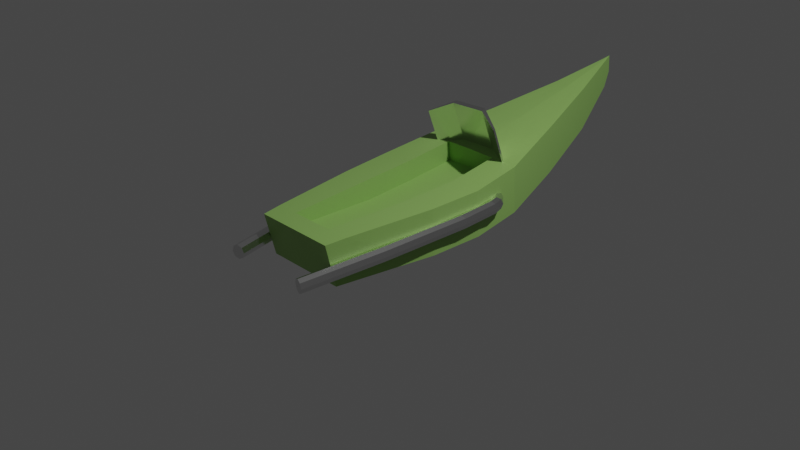 # Source: player2.blend  (saved by Blender 2.90.8; exported with 4.5.12 LTS)
import bpy
from mathutils import Matrix  # noqa: F401  (used for matrix-valued properties, if any)

bpy.ops.wm.read_factory_settings(use_empty=True)
scene = bpy.context.scene
scene.name = 'Scene'

# ---- collections
col_collection = bpy.data.collections.new('Collection'); scene.collection.children.link(col_collection)

# ---- materials (node trees are filled in below, after node groups)
mat_playermaterial = bpy.data.materials.new('PlayerMaterial')
mat_playermaterial.alpha_threshold = 0.0
mat_playermaterial.use_transparent_shadow = False
mat_playermaterial.line_color = (0.0, 0.0, 0.0, 1.0)
mat_metal = bpy.data.materials.new('Metal')
mat_metal.use_transparent_shadow = False

# ---- material node trees
mat_playermaterial.use_nodes = True; mat_playermaterial.node_tree.nodes.clear()
_N = mat_playermaterial.node_tree.nodes; _L = mat_playermaterial.node_tree.links
n0 = _N.new('ShaderNodeOutputMaterial'); n0.name = 'Material Output'; n0.location = (300, 300)
n1 = _N.new('ShaderNodeBsdfPrincipled'); n1.name = 'Principled BSDF'; n1.location = (10, 300)
n1.distribution = 'GGX'
n1.subsurface_method = 'BURLEY'
n1.inputs[0].default_value = (0.2851, 0.5135, 0.1305, 1.0)
n1.inputs[2].default_value = 0.4091
n1.inputs[3].default_value = 1.45
n1.inputs[13].default_value = 0.4091
n1.inputs[27].default_value = (0.0, 0.0, 0.0, 1.0)
n1.inputs[28].default_value = 1.0
_L.new(n1.outputs[0], n0.inputs[0])
n0.is_active_output = True
mat_metal.use_nodes = True; mat_metal.node_tree.nodes.clear()
_N = mat_metal.node_tree.nodes; _L = mat_metal.node_tree.links
n0 = _N.new('ShaderNodeBsdfPrincipled'); n0.name = 'Principled BSDF'; n0.location = (10, 300)
n0.distribution = 'GGX'
n0.subsurface_method = 'BURLEY'
n0.inputs[1].default_value = 1.0
n0.inputs[2].default_value = 0.2318
n0.inputs[3].default_value = 1.45
n0.inputs[27].default_value = (0.0, 0.0, 0.0, 1.0)
n0.inputs[28].default_value = 1.0
n1 = _N.new('ShaderNodeOutputMaterial'); n1.name = 'Material Output'; n1.location = (300, 300)
_L.new(n0.outputs[0], n1.inputs[0])
n1.is_active_output = True

# ---- world
world_world = bpy.data.worlds.new('World'); scene.world = world_world
world_world.use_nodes = True; world_world.node_tree.nodes.clear()
_N = world_world.node_tree.nodes; _L = world_world.node_tree.links
n0 = _N.new('ShaderNodeOutputWorld'); n0.name = 'World Output'; n0.location = (300, 300)
n1 = _N.new('ShaderNodeBackground'); n1.name = 'Background'; n1.location = (10, 300)
n1.inputs[0].default_value = (0.05088, 0.05088, 0.05088, 1.0)
_L.new(n1.outputs[0], n0.inputs[0])
n0.is_active_output = True
world_world.color = (0.05088, 0.05088, 0.05088)
world_world.use_sun_shadow = False
world_world.sun_shadow_jitter_overblur = 0.0

# ---- cameras
cam_camera = bpy.data.cameras.new('Camera')
cam_camera.clip_end = 100.0
cam_camera.ortho_scale = 7.314

# ---- lights
light_light = bpy.data.lights.new('Light', 'POINT')
light_light.transmission_factor = 0.0
light_light.energy = 1000.0
light_light.shadow_soft_size = 0.1
light_light.shadow_maximum_resolution = 0.006
light_light.use_absolute_resolution = True

# ---- meshes
me_cube = bpy.data.meshes.new('Cube')
me_cube.from_pydata([(0.7163, 0.968, 0.4212), (0.7163, 0.9716, -0.1023), (0.52, -1.397, 0.4352), (0.52, -1.308, -0.03904), (-0.7163, 0.968, 0.4212), (-0.7163, 0.9716, -0.1023), (-0.52, -1.397, 0.4352), (-0.52, -1.308, -0.03904), (0.0, 3.32, 0.6094), (0.0, -1.397, 0.4352), (0.0, -1.308, -0.03904), (0.0, 3.318, 0.8049), (0.0, 0.968, 0.4322), (0.0, 0.9716, -0.09125), (-0.7163, -0.2026, -0.1141), (0.7163, -0.2062, 0.3987), (-0.7163, -0.2062, 0.3987), (0.7163, -0.2026, -0.1141), (0.0, -0.2026, -0.1141), (-0.0335, 3.208, 0.7789), (0.0335, 3.208, 0.7789), (0.0, 3.208, 0.7808), (0.0335, 3.21, 0.4601), (-0.0335, 3.21, 0.4601), (0.0, 3.21, 0.462), (-0.2147, 2.616, 0.1641), (0.2147, 2.614, 0.6544), (0.0, 2.614, 0.6639), (0.0, 2.616, 0.1736), (-0.2147, 2.614, 0.6544), (0.2147, 2.616, 0.1641), (-0.4655, 1.794, -0.01135), (0.4655, 1.792, 0.5272), (0.0, 1.792, 0.541), (0.0, 1.794, 0.002498), (-0.4655, 1.792, 0.5272), (0.4655, 1.794, -0.01135), (-0.7646, 0.3796, 0.3866), (0.7646, 0.3845, -0.1296), (-0.7646, 0.3845, -0.1296), (0.7646, 0.3796, 0.3866), (0.0, 0.3845, -0.1241), (-0.556, -1.105, -0.0528), (0.556, -1.179, 0.4342), (0.0, -1.105, -0.0528), (0.0, -1.179, 0.4342), (-0.556, -1.179, 0.4342), (0.556, -1.105, -0.0528), (0.26, -1.308, -0.03904), (0.26, -1.397, 0.4352), (0.3581, 0.968, 0.4267), (0.3581, 0.9716, -0.09675), (0.3581, -0.2026, -0.1141), (0.3581, -0.2062, 0.3987), (0.01675, 3.208, 0.7798), (0.01675, 3.21, 0.461), (0.1073, 2.616, 0.1689), (0.1073, 2.614, 0.6592), (0.2327, 1.792, 0.5341), (0.2327, 1.794, -0.004427), (0.3823, 0.3796, 0.3894), (0.3823, 0.3845, -0.1268), (0.278, -1.105, -0.0528), (0.278, -1.179, 0.4342), (-0.26, -1.397, 0.4352), (-0.26, -1.308, -0.03904), (-0.3581, 0.968, 0.4267), (-0.3581, 0.9716, -0.09675), (-0.3581, -0.2026, -0.1141), (-0.3581, -0.2062, 0.3987), (-0.01675, 3.208, 0.7798), (-0.01675, 3.21, 0.461), (-0.1073, 2.614, 0.6592), (-0.1073, 2.616, 0.1689), (-0.2327, 1.794, -0.004427), (-0.2327, 1.792, 0.5341), (-0.3823, 0.3796, 0.3894), (-0.3823, 0.3845, -0.1268), (-0.278, -1.105, -0.0528), (-0.278, -1.179, 0.4342), (-0.3581, 0.9807, 0.1997), (-4.215e-11, 0.9807, 0.2052), (-4.215e-11, 0.3922, 0.1651), (-4.215e-11, -0.1935, 0.1717), (-0.3581, -0.1935, 0.1717), (-0.3823, 0.3922, 0.1624), (-4.215e-11, -1.166, 0.2932), (-0.278, -1.166, 0.2932), (0.3581, 0.9807, 0.1997), (0.3581, -0.1935, 0.1717), (0.3823, 0.3922, 0.1624), (0.278, -1.166, 0.2932)], [], [(11, 19, 70, 21), (65, 64, 6, 7), (39, 37, 4, 5), (8, 22, 55, 24), (47, 43, 2, 3), (8, 11, 20, 22), (25, 29, 19, 23), (73, 71, 24, 28), (48, 49, 9, 10), (57, 54, 21, 27), (77, 68, 14, 39), (63, 49, 2, 43), (79, 46, 6, 64), (62, 47, 3, 48), (78, 65, 7, 42), (61, 38, 17, 52), (76, 37, 16, 69), (60, 53, 15, 40), (38, 40, 15, 17), (42, 46, 16, 14), (55, 22, 30, 56), (75, 35, 4, 66), (21, 54, 20, 11), (36, 32, 0, 1), (23, 19, 11, 8), (59, 36, 1, 51), (24, 71, 23, 8), (22, 20, 26, 30), (70, 19, 29, 72), (58, 57, 27, 33), (74, 73, 28, 34), (31, 35, 29, 25), (5, 4, 35, 31), (67, 74, 34, 13), (50, 58, 33, 12), (56, 30, 36, 59), (30, 26, 32, 36), (72, 29, 35, 75), (1, 0, 40, 38), (50, 60, 40, 0), (66, 4, 37, 76), (51, 1, 38, 61), (67, 77, 39, 5), (14, 16, 37, 39), (7, 6, 46, 42), (68, 78, 42, 14), (52, 17, 47, 62), (69, 16, 46, 79), (53, 63, 43, 15), (17, 15, 43, 47), (50, 12, 81, 88), (18, 52, 62, 44), (13, 51, 61, 41), (60, 50, 88, 90), (28, 56, 59, 34), (0, 32, 58, 50), (32, 26, 57, 58), (34, 59, 51, 13), (24, 55, 56, 28), (76, 69, 84, 85), (41, 61, 52, 18), (44, 62, 48, 10), (45, 9, 49, 63), (26, 20, 54, 57), (3, 2, 49, 48), (45, 63, 91, 86), (18, 44, 78, 68), (13, 41, 77, 67), (53, 60, 90, 89), (27, 72, 75, 33), (5, 31, 74, 67), (31, 25, 73, 74), (21, 70, 72, 27), (33, 75, 66, 12), (79, 45, 86, 87), (44, 10, 65, 78), (45, 79, 64, 9), (41, 18, 68, 77), (25, 23, 71, 73), (10, 9, 64, 65), (83, 86, 91, 89), (81, 82, 90, 88), (82, 83, 89, 90), (83, 84, 87, 86), (81, 80, 85, 82), (82, 85, 84, 83), (12, 66, 80, 81), (66, 76, 85, 80), (63, 53, 89, 91), (69, 79, 87, 84)])
_uv = me_cube.uv_layers.new(name='UVMap')
_uv.uv.foreach_set('vector', [0.75, 0.5, 0.7558, 0.5, 0.7529, 0.5029, 0.75, 0.5058, 0.375, 0.9375, 0.625, 0.9375, 0.625, 1.0, 0.375, 1.0, 0.375, 0.1875, 0.625, 0.1875, 0.625, 0.25, 0.375, 0.25, 0.25, 0.5, 0.2558, 0.5, 0.2529, 0.5029, 0.25, 0.5058, 0.375, 0.7271, 0.625, 0.7271, 0.625, 0.75, 0.375, 0.75, 0.375, 0.375, 0.625, 0.375, 0.625, 0.3808, 0.375, 0.3808, 0.375, 0.3375, 0.625, 0.3375, 0.625, 0.3692, 0.375, 0.3692, 0.2313, 0.5187, 0.2471, 0.5029, 0.25, 0.5058, 0.25, 0.5375, 0.375, 0.8125, 0.625, 0.8125, 0.625, 0.875, 0.375, 0.875, 0.7313, 0.5187, 0.7471, 0.5029, 0.75, 0.5058, 0.75, 0.5375, 0.1875, 0.6094, 0.1875, 0.6562, 0.125, 0.625, 0.125, 0.5625, 0.6875, 0.7328, 0.6875, 0.75, 0.625, 0.75, 0.625, 0.7271, 0.8125, 0.7328, 0.875, 0.7271, 0.875, 0.75, 0.8125, 0.75, 0.3125, 0.7328, 0.375, 0.7271, 0.375, 0.75, 0.3125, 0.75, 0.1875, 0.7328, 0.1875, 0.75, 0.125, 0.75, 0.125, 0.7271, 0.3125, 0.6094, 0.375, 0.5625, 0.375, 0.625, 0.3125, 0.6562, 0.8125, 0.6094, 0.875, 0.5625, 0.875, 0.625, 0.8125, 0.6562, 0.6875, 0.6094, 0.6875, 0.6563, 0.625, 0.625, 0.625, 0.5625, 0.375, 0.5625, 0.625, 0.5625, 0.625, 0.625, 0.375, 0.625, 0.375, 0.02292, 0.625, 0.02292, 0.625, 0.125, 0.375, 0.125, 0.2529, 0.5029, 0.2558, 0.5, 0.2875, 0.5, 0.2687, 0.5187, 0.7906, 0.5406, 0.8312, 0.5, 0.875, 0.5, 0.8125, 0.5625, 0.75, 0.5058, 0.7471, 0.5029, 0.7442, 0.5, 0.75, 0.5, 0.375, 0.4562, 0.625, 0.4562, 0.625, 0.5, 0.375, 0.5, 0.375, 0.3692, 0.625, 0.3692, 0.625, 0.375, 0.375, 0.375, 0.2906, 0.5406, 0.3312, 0.5, 0.375, 0.5, 0.3125, 0.5625, 0.25, 0.5058, 0.2471, 0.5029, 0.2442, 0.5, 0.25, 0.5, 0.375, 0.3808, 0.625, 0.3808, 0.625, 0.4125, 0.375, 0.4125, 0.7529, 0.5029, 0.7558, 0.5, 0.7875, 0.5, 0.7687, 0.5187, 0.7094, 0.5406, 0.7313, 0.5187, 0.75, 0.5375, 0.75, 0.5812, 0.2094, 0.5406, 0.2313, 0.5187, 0.25, 0.5375, 0.25, 0.5812, 0.375, 0.2938, 0.625, 0.2938, 0.625, 0.3375, 0.375, 0.3375, 0.375, 0.25, 0.625, 0.25, 0.625, 0.2938, 0.375, 0.2938, 0.1875, 0.5625, 0.2094, 0.5406, 0.25, 0.5812, 0.25, 0.625, 0.6875, 0.5625, 0.7094, 0.5406, 0.75, 0.5812, 0.75, 0.625, 0.2687, 0.5187, 0.2875, 0.5, 0.3312, 0.5, 0.2906, 0.5406, 0.375, 0.4125, 0.625, 0.4125, 0.625, 0.4562, 0.375, 0.4562, 0.7687, 0.5187, 0.7875, 0.5, 0.8312, 0.5, 0.7906, 0.5406, 0.375, 0.5, 0.625, 0.5, 0.625, 0.5625, 0.375, 0.5625, 0.6875, 0.5625, 0.6875, 0.6094, 0.625, 0.5625, 0.625, 0.5, 0.8125, 0.5625, 0.875, 0.5, 0.875, 0.5625, 0.8125, 0.6094, 0.3125, 0.5625, 0.375, 0.5, 0.375, 0.5625, 0.3125, 0.6094, 0.1875, 0.5625, 0.1875, 0.6094, 0.125, 0.5625, 0.125, 0.5, 0.375, 0.125, 0.625, 0.125, 0.625, 0.1875, 0.375, 0.1875, 0.375, 0.0, 0.625, 0.0, 0.625, 0.02292, 0.375, 0.02292, 0.1875, 0.6562, 0.1875, 0.7328, 0.125, 0.7271, 0.125, 0.625, 0.3125, 0.6562, 0.375, 0.625, 0.375, 0.7271, 0.3125, 0.7328, 0.8125, 0.6562, 0.875, 0.625, 0.875, 0.7271, 0.8125, 0.7328, 0.6875, 0.6563, 0.6875, 0.7328, 0.625, 0.7271, 0.625, 0.625, 0.375, 0.625, 0.625, 0.625, 0.625, 0.7271, 0.375, 0.7271, 0.6875, 0.5625, 0.75, 0.625, 0.75, 0.625, 0.6875, 0.5625, 0.25, 0.6875, 0.3125, 0.6562, 0.3125, 0.7328, 0.25, 0.7385, 0.25, 0.625, 0.3125, 0.5625, 0.3125, 0.6094, 0.25, 0.6562, 0.6875, 0.6094, 0.6875, 0.5625, 0.6875, 0.5625, 0.6875, 0.6094, 0.25, 0.5375, 0.2687, 0.5187, 0.2906, 0.5406, 0.25, 0.5812, 0.625, 0.5, 0.6688, 0.5, 0.7094, 0.5406, 0.6875, 0.5625, 0.6688, 0.5, 0.7125, 0.5, 0.7313, 0.5187, 0.7094, 0.5406, 0.25, 0.5812, 0.2906, 0.5406, 0.3125, 0.5625, 0.25, 0.625, 0.25, 0.5058, 0.2529, 0.5029, 0.2687, 0.5187, 0.25, 0.5375, 0.8125, 0.6094, 0.8125, 0.6562, 0.8125, 0.6562, 0.8125, 0.6094, 0.25, 0.6562, 0.3125, 0.6094, 0.3125, 0.6562, 0.25, 0.6875, 0.25, 0.7385, 0.3125, 0.7328, 0.3125, 0.75, 0.25, 0.75, 0.75, 0.7385, 0.75, 0.75, 0.6875, 0.75, 0.6875, 0.7328, 0.7125, 0.5, 0.7442, 0.5, 0.7471, 0.5029, 0.7313, 0.5187, 0.375, 0.75, 0.625, 0.75, 0.625, 0.8125, 0.375, 0.8125, 0.75, 0.7385, 0.6875, 0.7328, 0.6875, 0.7328, 0.75, 0.7385, 0.25, 0.6875, 0.25, 0.7385, 0.1875, 0.7328, 0.1875, 0.6562, 0.25, 0.625, 0.25, 0.6562, 0.1875, 0.6094, 0.1875, 0.5625, 0.6875, 0.6563, 0.6875, 0.6094, 0.6875, 0.6094, 0.6875, 0.6563, 0.75, 0.5375, 0.7687, 0.5187, 0.7906, 0.5406, 0.75, 0.5812, 0.125, 0.5, 0.1688, 0.5, 0.2094, 0.5406, 0.1875, 0.5625, 0.1688, 0.5, 0.2125, 0.5, 0.2313, 0.5187, 0.2094, 0.5406, 0.75, 0.5058, 0.7529, 0.5029, 0.7687, 0.5187, 0.75, 0.5375, 0.75, 0.5812, 0.7906, 0.5406, 0.8125, 0.5625, 0.75, 0.625, 0.8125, 0.7328, 0.75, 0.7385, 0.75, 0.7385, 0.8125, 0.7328, 0.25, 0.7385, 0.25, 0.75, 0.1875, 0.75, 0.1875, 0.7328, 0.75, 0.7385, 0.8125, 0.7328, 0.8125, 0.75, 0.75, 0.75, 0.25, 0.6562, 0.25, 0.6875, 0.1875, 0.6562, 0.1875, 0.6094, 0.2125, 0.5, 0.2442, 0.5, 0.2471, 0.5029, 0.2313, 0.5187, 0.375, 0.875, 0.625, 0.875, 0.625, 0.9375, 0.375, 0.9375, 0.75, 0.6875, 0.75, 0.7385, 0.6875, 0.7328, 0.6875, 0.6563, 0.75, 0.625, 0.75, 0.6562, 0.6875, 0.6094, 0.6875, 0.5625, 0.75, 0.6562, 0.75, 0.6875, 0.6875, 0.6563, 0.6875, 0.6094, 0.75, 0.6875, 0.8125, 0.6562, 0.8125, 0.7328, 0.75, 0.7385, 0.75, 0.625, 0.8125, 0.5625, 0.8125, 0.6094, 0.75, 0.6562, 0.75, 0.6562, 0.8125, 0.6094, 0.8125, 0.6562, 0.75, 0.6875, 0.75, 0.625, 0.8125, 0.5625, 0.8125, 0.5625, 0.75, 0.625, 0.8125, 0.5625, 0.8125, 0.6094, 0.8125, 0.6094, 0.8125, 0.5625, 0.6875, 0.7328, 0.6875, 0.6563, 0.6875, 0.6563, 0.6875, 0.7328, 0.8125, 0.6562, 0.8125, 0.7328, 0.8125, 0.7328, 0.8125, 0.6562])
me_cube.materials.append(mat_playermaterial)
me_cube.use_remesh_preserve_volume = False
me_cube.use_remesh_preserve_attributes = False
me_cube.use_mirror_vertex_groups = False
me_cube.update()
me_cube_001 = bpy.data.meshes.new('Cube.001')
me_cube_001.from_pydata([(-1.249, -5.974, -1.249), (-1.249, -5.974, 1.249), (-1.249, -5.103, -1.249), (-1.249, -5.103, 1.249), (1.249, -5.974, -1.249), (1.249, -5.974, 1.249), (1.249, -5.103, -1.249), (1.249, -5.103, 1.249), (0.5469, 0.8903, -1.641), (-0.5469, 0.8903, -1.641), (-0.5469, 0.8903, 1.641), (0.5469, 0.8903, 1.641), (-0.5469, -0.8903, -1.641), (0.5469, -0.8903, -1.641), (0.5469, -0.8903, 1.641), (-0.5469, -0.8903, 1.641)], [], [(0, 1, 3, 2), (8, 11, 7, 6), (6, 7, 5, 4), (12, 15, 1, 0), (8, 6, 4, 13), (10, 3, 1, 15), (7, 11, 14, 5), (11, 10, 15, 14), (2, 9, 12, 0), (9, 8, 13, 12), (4, 5, 14, 13), (13, 14, 15, 12), (2, 3, 10, 9), (9, 10, 11, 8)])
_uv = me_cube_001.uv_layers.new(name='UVMap')
_uv.uv.foreach_set('vector', [0.375, 0.0, 0.625, 0.0, 0.625, 0.25, 0.375, 0.25, 0.375, 0.4167, 0.625, 0.4167, 0.625, 0.5, 0.375, 0.5, 0.375, 0.5, 0.625, 0.5, 0.625, 0.75, 0.375, 0.75, 0.375, 0.9167, 0.625, 0.9167, 0.625, 1.0, 0.375, 1.0, 0.2917, 0.5, 0.375, 0.5, 0.375, 0.75, 0.2917, 0.75, 0.7917, 0.5, 0.875, 0.5, 0.875, 0.75, 0.7917, 0.75, 0.625, 0.5, 0.7083, 0.5, 0.7083, 0.75, 0.625, 0.75, 0.7083, 0.5, 0.7917, 0.5, 0.7917, 0.75, 0.7083, 0.75, 0.125, 0.5, 0.2083, 0.5, 0.2083, 0.75, 0.125, 0.75, 0.2083, 0.5, 0.2917, 0.5, 0.2917, 0.75, 0.2083, 0.75, 0.375, 0.75, 0.625, 0.75, 0.625, 0.8333, 0.375, 0.8333, 0.375, 0.8333, 0.625, 0.8333, 0.625, 0.9167, 0.375, 0.9167, 0.375, 0.25, 0.625, 0.25, 0.625, 0.3333, 0.375, 0.3333, 0.375, 0.3333, 0.625, 0.3333, 0.625, 0.4167, 0.375, 0.4167])
me_cube_001.materials.append(mat_metal)
me_cube_001.use_remesh_fix_poles = True
me_cube_001.use_remesh_preserve_attributes = False
me_cube_001.use_mirror_vertex_groups = False
me_cube_001.update()
me_cylinder = bpy.data.meshes.new('Cylinder')
me_cylinder.from_pydata([(-1.544, 1.0, -1.033), (-3.964, 1.0, 1.327), (-1.263, 0.7071, -1.081), (-3.277, 0.7071, 1.34), (-1.146, -9.966e-08, -1.101), (-2.993, 1.589e-07, 1.345), (-1.263, -0.7071, -1.081), (-3.277, -0.7071, 1.34), (-1.544, -1.0, -1.033), (-3.964, -1.0, 1.327), (-1.49, -1.042, -0.9845), (-4.65, -0.7071, 1.314), (-1.943, 2.7e-08, -0.9647), (-4.935, 1.936e-07, 1.309), (-1.826, 0.7071, -0.9847), (-4.65, 0.7071, 1.314), (-0.2075, 1.0, -0.4564), (0.4996, 0.7071, -0.4564), (0.7925, -4.371e-08, -0.4564), (0.4996, -0.7071, -0.4564), (-0.2075, -1.0, -0.4564), (-0.9146, -0.7071, -0.4564), (-1.208, 1.192e-08, -0.4564), (-0.9146, 0.7071, -0.4564), (-1.847, 1.0, 0.46), (-1.165, 0.7071, 0.4738), (-0.882, 1.627e-07, 0.4795), (-1.165, -0.7071, 0.4738), (-1.847, -1.0, 0.46), (-2.529, -0.7071, 0.4462), (-2.812, 1.954e-07, 0.4404), (-2.529, 0.7071, 0.4462), (0.6233, 0.7071, -0.8638), (0.9053, -5.553e-08, -0.8697), (0.6233, -0.7071, -0.8638), (-0.05743, -1.0, -0.8496), (-0.7382, -0.7071, -0.8353), (-1.02, 2.375e-08, -0.8294), (-0.7382, 0.7071, -0.8353), (-0.05743, 1.0, -0.8496), (0.1865, 0.7071, -0.9777), (0.4071, -8.703e-08, -0.9917), (0.1865, -0.7071, -0.9777), (-0.3459, -1.0, -0.9437), (-0.8784, -0.7071, -0.9098), (-1.099, 2.499e-08, -0.8958), (-0.8784, 0.7071, -0.9098), (-0.3459, 1.0, -0.9437)], [], [(24, 1, 3, 25), (25, 3, 5, 26), (26, 5, 7, 27), (27, 7, 9, 28), (28, 9, 11, 29), (29, 11, 13, 30), (3, 1, 15, 13, 11, 9, 7, 5), (30, 13, 15, 31), (31, 15, 1, 24), (0, 2, 4, 6, 8, 10, 12, 14), (38, 23, 16, 39), (37, 22, 23, 38), (36, 21, 22, 37), (35, 20, 21, 36), (34, 19, 20, 35), (33, 18, 19, 34), (32, 17, 18, 33), (39, 16, 17, 32), (23, 31, 24, 16), (22, 30, 31, 23), (21, 29, 30, 22), (20, 28, 29, 21), (19, 27, 28, 20), (18, 26, 27, 19), (17, 25, 26, 18), (16, 24, 25, 17), (47, 39, 32, 40), (40, 32, 33, 41), (41, 33, 34, 42), (42, 34, 35, 43), (43, 35, 36, 44), (44, 36, 37, 45), (45, 37, 38, 46), (46, 38, 39, 47), (14, 46, 47, 0), (12, 45, 46, 14), (10, 44, 45, 12), (8, 43, 44, 10), (6, 42, 43, 8), (4, 41, 42, 6), (2, 40, 41, 4), (0, 47, 40, 2)])
_uv = me_cylinder.uv_layers.new(name='UVMap')
_uv.uv.foreach_set('vector', [1.0, 0.7821, 1.0, 1.0, 0.875, 1.0, 0.875, 0.7821, 0.875, 0.7821, 0.875, 1.0, 0.75, 1.0, 0.75, 0.7821, 0.75, 0.7821, 0.75, 1.0, 0.625, 1.0, 0.625, 0.7821, 0.625, 0.7821, 0.625, 1.0, 0.5, 1.0, 0.5, 0.7821, 0.5, 0.7821, 0.5, 1.0, 0.375, 1.0, 0.375, 0.7821, 0.375, 0.7821, 0.375, 1.0, 0.25, 1.0, 0.25, 0.7821, 0.4197, 0.4197, 0.25, 0.49, 0.08029, 0.4197, 0.01, 0.25, 0.08029, 0.08029, 0.25, 0.01, 0.4197, 0.08029, 0.49, 0.25, 0.25, 0.7821, 0.25, 1.0, 0.125, 1.0, 0.125, 0.7821, 0.125, 0.7821, 0.125, 1.0, 0.0, 1.0, 0.0, 0.7821, 0.75, 0.49, 0.9197, 0.4197, 0.99, 0.25, 0.9197, 0.08029, 0.75, 0.01, 0.5803, 0.08029, 0.51, 0.25, 0.5803, 0.4197, 0.125, 0.5376, 0.125, 0.6359, 0.0, 0.6359, 0.0, 0.5376, 0.25, 0.5376, 0.25, 0.6359, 0.125, 0.6359, 0.125, 0.5376, 0.375, 0.5376, 0.375, 0.6359, 0.25, 0.6359, 0.25, 0.5376, 0.5, 0.5376, 0.5, 0.6359, 0.375, 0.6359, 0.375, 0.5376, 0.625, 0.5376, 0.625, 0.6359, 0.5, 0.6359, 0.5, 0.5376, 0.75, 0.5376, 0.75, 0.6359, 0.625, 0.6359, 0.625, 0.5376, 0.875, 0.5376, 0.875, 0.6359, 0.75, 0.6359, 0.75, 0.5376, 1.0, 0.5376, 1.0, 0.6359, 0.875, 0.6359, 0.875, 0.5376, 0.125, 0.6359, 0.125, 0.7821, 0.0, 0.7821, 0.0, 0.6359, 0.25, 0.6359, 0.25, 0.7821, 0.125, 0.7821, 0.125, 0.6359, 0.375, 0.6359, 0.375, 0.7821, 0.25, 0.7821, 0.25, 0.6359, 0.5, 0.6359, 0.5, 0.7821, 0.375, 0.7821, 0.375, 0.6359, 0.625, 0.6359, 0.625, 0.7821, 0.5, 0.7821, 0.5, 0.6359, 0.75, 0.6359, 0.75, 0.7821, 0.625, 0.7821, 0.625, 0.6359, 0.875, 0.6359, 0.875, 0.7821, 0.75, 0.7821, 0.75, 0.6359, 1.0, 0.6359, 1.0, 0.7821, 0.875, 0.7821, 0.875, 0.6359, 1.0, 0.5205, 1.0, 0.5376, 0.875, 0.5376, 0.875, 0.5205, 0.875, 0.5205, 0.875, 0.5376, 0.75, 0.5376, 0.75, 0.5205, 0.75, 0.5205, 0.75, 0.5376, 0.625, 0.5376, 0.625, 0.5205, 0.625, 0.5205, 0.625, 0.5376, 0.5, 0.5376, 0.5, 0.5205, 0.5, 0.5205, 0.5, 0.5376, 0.375, 0.5376, 0.375, 0.5205, 0.375, 0.5205, 0.375, 0.5376, 0.25, 0.5376, 0.25, 0.5205, 0.25, 0.5205, 0.25, 0.5376, 0.125, 0.5376, 0.125, 0.5205, 0.125, 0.5205, 0.125, 0.5376, 0.0, 0.5376, 0.0, 0.5205, 0.125, 0.5, 0.125, 0.5205, 0.0, 0.5205, 0.0, 0.5, 0.25, 0.5, 0.25, 0.5205, 0.125, 0.5205, 0.125, 0.5, 0.375, 0.5, 0.375, 0.5205, 0.25, 0.5205, 0.25, 0.5, 0.5, 0.5, 0.5, 0.5205, 0.375, 0.5205, 0.375, 0.5, 0.625, 0.5, 0.625, 0.5205, 0.5, 0.5205, 0.5, 0.5, 0.75, 0.5, 0.75, 0.5205, 0.625, 0.5205, 0.625, 0.5, 0.875, 0.5, 0.875, 0.5205, 0.75, 0.5205, 0.75, 0.5, 1.0, 0.5, 1.0, 0.5205, 0.875, 0.5205, 0.875, 0.5])
me_cylinder.materials.append(mat_metal)
me_cylinder.use_remesh_fix_poles = True
me_cylinder.use_remesh_preserve_attributes = False
me_cylinder.use_mirror_vertex_groups = False
me_cylinder.update()
me_cylinder_001 = bpy.data.meshes.new('Cylinder.001')
me_cylinder_001.from_pydata([(-1.544, 1.0, -1.033), (-3.964, 1.0, 1.327), (-1.263, 0.7071, -1.081), (-3.277, 0.7071, 1.34), (-1.146, -9.966e-08, -1.101), (-2.993, 1.589e-07, 1.345), (-1.263, -0.7071, -1.081), (-3.277, -0.7071, 1.34), (-1.544, -1.0, -1.033), (-3.964, -1.0, 1.327), (-1.49, -1.042, -0.9845), (-4.65, -0.7071, 1.314), (-1.943, 2.7e-08, -0.9647), (-4.935, 1.936e-07, 1.309), (-1.826, 0.7071, -0.9847), (-4.65, 0.7071, 1.314), (-0.2075, 1.0, -0.4564), (0.4996, 0.7071, -0.4564), (0.7925, -4.371e-08, -0.4564), (0.4996, -0.7071, -0.4564), (-0.2075, -1.0, -0.4564), (-0.9146, -0.7071, -0.4564), (-1.208, 1.192e-08, -0.4564), (-0.9146, 0.7071, -0.4564), (-1.847, 1.0, 0.46), (-1.165, 0.7071, 0.4738), (-0.882, 1.627e-07, 0.4795), (-1.165, -0.7071, 0.4738), (-1.847, -1.0, 0.46), (-2.529, -0.7071, 0.4462), (-2.812, 1.954e-07, 0.4404), (-2.529, 0.7071, 0.4462), (0.6233, 0.7071, -0.8638), (0.9053, -5.553e-08, -0.8697), (0.6233, -0.7071, -0.8638), (-0.05743, -1.0, -0.8496), (-0.7382, -0.7071, -0.8353), (-1.02, 2.375e-08, -0.8294), (-0.7382, 0.7071, -0.8353), (-0.05743, 1.0, -0.8496), (0.1865, 0.7071, -0.9777), (0.4071, -8.703e-08, -0.9917), (0.1865, -0.7071, -0.9777), (-0.3459, -1.0, -0.9437), (-0.8784, -0.7071, -0.9098), (-1.099, 2.499e-08, -0.8958), (-0.8784, 0.7071, -0.9098), (-0.3459, 1.0, -0.9437)], [], [(24, 1, 3, 25), (25, 3, 5, 26), (26, 5, 7, 27), (27, 7, 9, 28), (28, 9, 11, 29), (29, 11, 13, 30), (3, 1, 15, 13, 11, 9, 7, 5), (30, 13, 15, 31), (31, 15, 1, 24), (0, 2, 4, 6, 8, 10, 12, 14), (38, 23, 16, 39), (37, 22, 23, 38), (36, 21, 22, 37), (35, 20, 21, 36), (34, 19, 20, 35), (33, 18, 19, 34), (32, 17, 18, 33), (39, 16, 17, 32), (23, 31, 24, 16), (22, 30, 31, 23), (21, 29, 30, 22), (20, 28, 29, 21), (19, 27, 28, 20), (18, 26, 27, 19), (17, 25, 26, 18), (16, 24, 25, 17), (47, 39, 32, 40), (40, 32, 33, 41), (41, 33, 34, 42), (42, 34, 35, 43), (43, 35, 36, 44), (44, 36, 37, 45), (45, 37, 38, 46), (46, 38, 39, 47), (14, 46, 47, 0), (12, 45, 46, 14), (10, 44, 45, 12), (8, 43, 44, 10), (6, 42, 43, 8), (4, 41, 42, 6), (2, 40, 41, 4), (0, 47, 40, 2)])
_uv = me_cylinder_001.uv_layers.new(name='UVMap')
_uv.uv.foreach_set('vector', [1.0, 0.7821, 1.0, 1.0, 0.875, 1.0, 0.875, 0.7821, 0.875, 0.7821, 0.875, 1.0, 0.75, 1.0, 0.75, 0.7821, 0.75, 0.7821, 0.75, 1.0, 0.625, 1.0, 0.625, 0.7821, 0.625, 0.7821, 0.625, 1.0, 0.5, 1.0, 0.5, 0.7821, 0.5, 0.7821, 0.5, 1.0, 0.375, 1.0, 0.375, 0.7821, 0.375, 0.7821, 0.375, 1.0, 0.25, 1.0, 0.25, 0.7821, 0.4197, 0.4197, 0.25, 0.49, 0.08029, 0.4197, 0.01, 0.25, 0.08029, 0.08029, 0.25, 0.01, 0.4197, 0.08029, 0.49, 0.25, 0.25, 0.7821, 0.25, 1.0, 0.125, 1.0, 0.125, 0.7821, 0.125, 0.7821, 0.125, 1.0, 0.0, 1.0, 0.0, 0.7821, 0.75, 0.49, 0.9197, 0.4197, 0.99, 0.25, 0.9197, 0.08029, 0.75, 0.01, 0.5803, 0.08029, 0.51, 0.25, 0.5803, 0.4197, 0.125, 0.5376, 0.125, 0.6359, 0.0, 0.6359, 0.0, 0.5376, 0.25, 0.5376, 0.25, 0.6359, 0.125, 0.6359, 0.125, 0.5376, 0.375, 0.5376, 0.375, 0.6359, 0.25, 0.6359, 0.25, 0.5376, 0.5, 0.5376, 0.5, 0.6359, 0.375, 0.6359, 0.375, 0.5376, 0.625, 0.5376, 0.625, 0.6359, 0.5, 0.6359, 0.5, 0.5376, 0.75, 0.5376, 0.75, 0.6359, 0.625, 0.6359, 0.625, 0.5376, 0.875, 0.5376, 0.875, 0.6359, 0.75, 0.6359, 0.75, 0.5376, 1.0, 0.5376, 1.0, 0.6359, 0.875, 0.6359, 0.875, 0.5376, 0.125, 0.6359, 0.125, 0.7821, 0.0, 0.7821, 0.0, 0.6359, 0.25, 0.6359, 0.25, 0.7821, 0.125, 0.7821, 0.125, 0.6359, 0.375, 0.6359, 0.375, 0.7821, 0.25, 0.7821, 0.25, 0.6359, 0.5, 0.6359, 0.5, 0.7821, 0.375, 0.7821, 0.375, 0.6359, 0.625, 0.6359, 0.625, 0.7821, 0.5, 0.7821, 0.5, 0.6359, 0.75, 0.6359, 0.75, 0.7821, 0.625, 0.7821, 0.625, 0.6359, 0.875, 0.6359, 0.875, 0.7821, 0.75, 0.7821, 0.75, 0.6359, 1.0, 0.6359, 1.0, 0.7821, 0.875, 0.7821, 0.875, 0.6359, 1.0, 0.5205, 1.0, 0.5376, 0.875, 0.5376, 0.875, 0.5205, 0.875, 0.5205, 0.875, 0.5376, 0.75, 0.5376, 0.75, 0.5205, 0.75, 0.5205, 0.75, 0.5376, 0.625, 0.5376, 0.625, 0.5205, 0.625, 0.5205, 0.625, 0.5376, 0.5, 0.5376, 0.5, 0.5205, 0.5, 0.5205, 0.5, 0.5376, 0.375, 0.5376, 0.375, 0.5205, 0.375, 0.5205, 0.375, 0.5376, 0.25, 0.5376, 0.25, 0.5205, 0.25, 0.5205, 0.25, 0.5376, 0.125, 0.5376, 0.125, 0.5205, 0.125, 0.5205, 0.125, 0.5376, 0.0, 0.5376, 0.0, 0.5205, 0.125, 0.5, 0.125, 0.5205, 0.0, 0.5205, 0.0, 0.5, 0.25, 0.5, 0.25, 0.5205, 0.125, 0.5205, 0.125, 0.5, 0.375, 0.5, 0.375, 0.5205, 0.25, 0.5205, 0.25, 0.5, 0.5, 0.5, 0.5, 0.5205, 0.375, 0.5205, 0.375, 0.5, 0.625, 0.5, 0.625, 0.5205, 0.5, 0.5205, 0.5, 0.5, 0.75, 0.5, 0.75, 0.5205, 0.625, 0.5205, 0.625, 0.5, 0.875, 0.5, 0.875, 0.5205, 0.75, 0.5205, 0.75, 0.5, 1.0, 0.5, 1.0, 0.5205, 0.875, 0.5205, 0.875, 0.5])
me_cylinder_001.materials.append(mat_metal)
me_cylinder_001.use_remesh_fix_poles = True
me_cylinder_001.use_remesh_preserve_attributes = False
me_cylinder_001.use_mirror_vertex_groups = False
me_cylinder_001.update()

# ---- objects
ob_player = bpy.data.objects.new('Player', me_cube)
ob_light = bpy.data.objects.new('Light', light_light)
ob_camera = bpy.data.objects.new('Camera', cam_camera)
ob_cube = bpy.data.objects.new('Cube', me_cube_001)
ob_cylinder = bpy.data.objects.new('Cylinder', me_cylinder)
ob_cylinder_001 = bpy.data.objects.new('Cylinder.001', me_cylinder_001)

# ---- transforms, parenting, visibility, modifiers, constraints
ob_player.location = (-0.0001598, 0.07915, -0.01306)
ob_player.rotation_euler = (0.0574, -0.0, 0.0)
ob_player.scale = (0.8694, 1.0, 1.0)
ob_player.lock_rotations_4d = False
ob_player.empty_display_type = 'ARROWS'
ob_player.lineart.crease_threshold = 0.0
ob_light.location = (4.076, 0.7443, 5.939)
ob_light.rotation_euler = (0.6336, 0.0003018, 1.866)
ob_light.lock_rotations_4d = False
ob_light.empty_display_type = 'ARROWS'
ob_light.color = (0.0, 0.0, 0.0, 0.0)
ob_light.lineart.crease_threshold = 0.0
ob_camera.location = (7.359, -6.926, 4.958)
ob_camera.rotation_euler = (1.109, 0.0, 0.8149)
ob_camera.lock_rotations_4d = False
ob_camera.empty_display_type = 'ARROWS'
ob_camera.color = (0.0, 0.0, 0.0, 0.0)
ob_camera.display_type = 'WIRE'
ob_camera.lineart.crease_threshold = 0.0
ob_cube.location = (0.0, 1.094, 0.6899)
ob_cube.rotation_euler = (0.3506, -0.03275, 0.03051)
ob_cube.scale = (0.3588, 0.02862, 0.1749)
ob_cube.lineart.crease_threshold = 0.0
ob_cylinder.location = (0.7162, -0.2912, 0.1262)
ob_cylinder.rotation_euler = (1.628, -0.0, 0.0)
ob_cylinder.scale = (0.06692, 0.07697, 1.035)
ob_cylinder.lineart.crease_threshold = 0.0
ob_cylinder_001.location = (-0.7197, -0.2912, 0.1262)
ob_cylinder_001.rotation_euler = (1.628, -0.0, 0.0)
ob_cylinder_001.scale = (-0.06692, 0.07697, 1.035)
ob_cylinder_001.lineart.crease_threshold = 0.0

# ---- collection membership
col_collection.objects.link(ob_player)
col_collection.objects.link(ob_light)
col_collection.objects.link(ob_camera)
col_collection.objects.link(ob_cube)
col_collection.objects.link(ob_cylinder)
col_collection.objects.link(ob_cylinder_001)

# ---- scene / render settings (as saved in the file)
scene.camera = ob_camera
scene.frame_start = 1; scene.frame_end = 250; scene.frame_set(36)
scene.render.engine = 'BLENDER_EEVEE_NEXT'
scene.cycles.use_denoising = False
scene.cycles.samples = 128
scene.cycles.sampling_pattern = 'TABULATED_SOBOL'
scene.cycles.use_adaptive_sampling = False
scene.cycles.use_light_tree = False
scene.view_settings.view_transform = 'Filmic'
bpy.context.view_layer.update()
